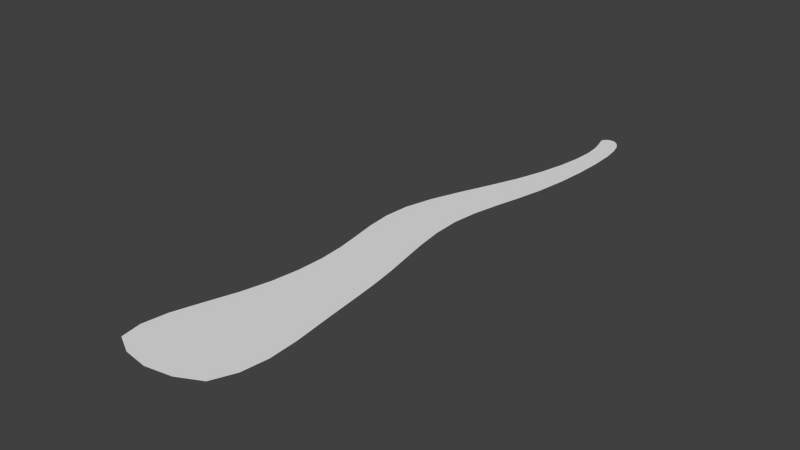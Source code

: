 # Source: tentacle.blend  (saved by Blender 2.74.0; exported with 4.5.12 LTS)
import bpy
from mathutils import Matrix  # noqa: F401  (used for matrix-valued properties, if any)

bpy.ops.wm.read_factory_settings(use_empty=True)
scene = bpy.context.scene
scene.name = 'Scene'

# ---- collections
col_collection_1 = bpy.data.collections.new('Collection 1'); scene.collection.children.link(col_collection_1)

# ---- world
world_world = bpy.data.worlds.new('World'); scene.world = world_world
world_world.color = (0.05088, 0.05088, 0.05088)
world_world.use_sun_shadow = False
world_world.sun_shadow_jitter_overblur = 0.0
world_world.cycles.sampling_method = 'MANUAL'
world_world.cycles.sample_map_resolution = 256

# ---- meshes
me_plane = bpy.data.meshes.new('Plane')
me_plane.from_pydata([(0.4311, 0.122, 1.352e-05), (1.532, 0.122, 1.352e-05), (0.8764, 1.007, 1.352e-05), (1.385, 1.1, 1.352e-05), (0.9345, 1.79, 1.352e-05), (1.35, 1.71, 1.352e-05), (0.7261, 2.403, 1.352e-05), (1.147, 2.496, 1.352e-05), (1.215, 3.314, 1.372e-05), (1.423, 3.18, 1.352e-05), (1.343, 4.1, 1.343e-05), (1.473, 4.162, 1.353e-05), (1.213, 4.287, 1.284e-05), (1.343, 4.349, 1.293e-05)], [], [(0, 1, 3, 2), (2, 3, 5, 4), (4, 5, 7, 6), (6, 7, 9, 8), (8, 9, 11, 10), (10, 11, 13, 12)])
me_plane.use_remesh_preserve_volume = False
me_plane.use_remesh_preserve_attributes = False
me_plane.use_mirror_vertex_groups = False
me_plane.update()

# ---- curves / text
cu_surfcircle = bpy.data.curves.new('SurfCircle', 'CURVE')
cu_surfcircle.dimensions = '2D'
cu_surfcircle.use_path_clamp = True
cu_surfcircle.bevel_resolution = 0
cu_surfcircle.resolution_u = 4
cu_surfcircle.resolution_v = 4
cu_surfcircle.fill_mode = 'BOTH'

# ---- objects
ob_plane = bpy.data.objects.new('Plane', me_plane)
ob_surfcircle = bpy.data.objects.new('SurfCircle', cu_surfcircle)

# ---- transforms, parenting, visibility, modifiers, constraints
ob_plane.location = (-1.012, -0.09825, 0.0)
ob_plane.lineart.crease_threshold = 0.0
_m = ob_plane.modifiers.new('Subsurf', 'SUBSURF')
_m.uv_smooth = 'PRESERVE_CORNERS'
_m.quality = 2
_m.show_only_control_edges = False
ob_surfcircle.location = (-0.01553, 0.002098, 0.0)
ob_surfcircle.empty_image_offset = (0.0, 0.0)
ob_surfcircle.lineart.crease_threshold = 0.0

# ---- collection membership
col_collection_1.objects.link(ob_plane)
col_collection_1.objects.link(ob_surfcircle)

# ---- scene / render settings (as saved in the file)
scene.frame_start = 1; scene.frame_end = 250; scene.frame_set(1)
scene.render.engine = 'BLENDER_EEVEE_NEXT'
scene.render.resolution_percentage = 50
scene.render.dither_intensity = 0.0
scene.cycles.use_denoising = False
scene.cycles.samples = 10
scene.cycles.sampling_pattern = 'TABULATED_SOBOL'
scene.cycles.light_sampling_threshold = 0.0
scene.cycles.use_adaptive_sampling = False
scene.cycles.use_light_tree = False
scene.cycles.blur_glossy = 0.0
scene.cycles.pixel_filter_type = 'GAUSSIAN'
scene.cycles.sample_clamp_indirect = 0.0
scene.view_settings.view_transform = 'Standard'
bpy.context.view_layer.update()

# ---- added for rendering (the .blend has no active camera and no usable light): camera, sun
cam_auto = bpy.data.cameras.new('AutoCamera')
cam_auto.lens = 50.0
cam_auto.sensor_width = 36.0
cam_auto.clip_end = 1000.0
ob_auto_camera = bpy.data.objects.new('AutoCamera', cam_auto)
scene.collection.objects.link(ob_auto_camera)
ob_auto_camera.location = (4.0299, -2.74648, 3.24861)
ob_auto_camera.rotation_euler = (1.09748, -7.21219e-08, 0.694738)
scene.camera = ob_auto_camera
light_auto_sun = bpy.data.lights.new('AutoSun', 'SUN')
light_auto_sun.energy = 3.0
light_auto_sun.angle = 0.0523599
ob_auto_sun = bpy.data.objects.new('AutoSun', light_auto_sun)
scene.collection.objects.link(ob_auto_sun)
ob_auto_sun.rotation_euler = (0.872665, 0.174533, 0.523599)
bpy.context.view_layer.update()
